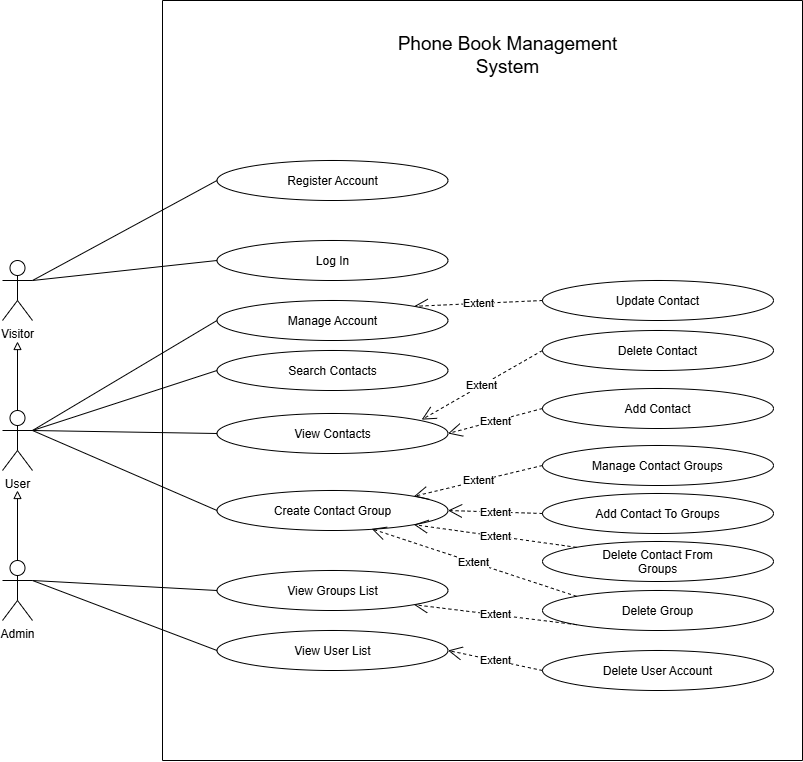

The diagram above was exported from draw.io. Its source (the exported page's mxGraphModel, read from the mxfile embedded in the PNG):
<mxGraphModel dx="1100" dy="635" grid="1" gridSize="10" guides="1" tooltips="1" connect="1" arrows="1" fold="1" page="1" pageScale="1" pageWidth="827" pageHeight="1169" math="0" shadow="0">
  <root>
    <mxCell id="0" />
    <mxCell id="1" parent="0" />
    <mxCell id="iDaSdmSeQdUDXVPFdZJS-3" parent="1" style="swimlane;startSize=0;" value="" vertex="1">
      <mxGeometry height="760" width="640" x="180" y="70" as="geometry" />
    </mxCell>
    <mxCell id="iDaSdmSeQdUDXVPFdZJS-13" parent="iDaSdmSeQdUDXVPFdZJS-3" style="ellipse;whiteSpace=wrap;html=1;shapeInside=1;" value="Register Account" vertex="1">
      <mxGeometry height="40" width="231" x="54.5" y="160" as="geometry" />
    </mxCell>
    <mxCell id="iDaSdmSeQdUDXVPFdZJS-15" parent="iDaSdmSeQdUDXVPFdZJS-3" style="ellipse;whiteSpace=wrap;html=1;shapeInside=1;" value="Log In" vertex="1">
      <mxGeometry height="40" width="231" x="54.5" y="240" as="geometry" />
    </mxCell>
    <mxCell id="iDaSdmSeQdUDXVPFdZJS-16" parent="iDaSdmSeQdUDXVPFdZJS-3" style="ellipse;whiteSpace=wrap;html=1;shapeInside=1;" value="View Contacts" vertex="1">
      <mxGeometry height="40" width="231" x="54.5" y="413" as="geometry" />
    </mxCell>
    <mxCell id="iDaSdmSeQdUDXVPFdZJS-17" parent="iDaSdmSeQdUDXVPFdZJS-3" style="ellipse;whiteSpace=wrap;html=1;shapeInside=1;" value="Add Contact" vertex="1">
      <mxGeometry height="40" width="231" x="380" y="388" as="geometry" />
    </mxCell>
    <mxCell id="iDaSdmSeQdUDXVPFdZJS-18" parent="iDaSdmSeQdUDXVPFdZJS-3" style="ellipse;whiteSpace=wrap;html=1;shapeInside=1;" value="Update Contact" vertex="1">
      <mxGeometry height="40" width="231" x="380" y="280" as="geometry" />
    </mxCell>
    <mxCell id="iDaSdmSeQdUDXVPFdZJS-19" parent="iDaSdmSeQdUDXVPFdZJS-3" style="ellipse;whiteSpace=wrap;html=1;shapeInside=1;" value="Delete Contact" vertex="1">
      <mxGeometry height="40" width="231" x="380" y="330" as="geometry" />
    </mxCell>
    <mxCell id="iDaSdmSeQdUDXVPFdZJS-20" parent="iDaSdmSeQdUDXVPFdZJS-3" style="ellipse;whiteSpace=wrap;html=1;shapeInside=1;" value="Search Contacts" vertex="1">
      <mxGeometry height="40" width="231" x="54.5" y="350" as="geometry" />
    </mxCell>
    <mxCell id="iDaSdmSeQdUDXVPFdZJS-21" parent="iDaSdmSeQdUDXVPFdZJS-3" style="ellipse;whiteSpace=wrap;html=1;shapeInside=1;" value="Manage Contact Groups" vertex="1">
      <mxGeometry height="40" width="231" x="380" y="445" as="geometry" />
    </mxCell>
    <mxCell id="iDaSdmSeQdUDXVPFdZJS-23" parent="iDaSdmSeQdUDXVPFdZJS-3" style="text;html=1;whiteSpace=wrap;strokeColor=none;fillColor=none;align=center;verticalAlign=middle;rounded=0;" value="&lt;font style=&quot;font-size: 19px;&quot;&gt;Phone Book Management System&lt;/font&gt;" vertex="1">
      <mxGeometry height="30" width="261" x="214.5" y="40" as="geometry" />
    </mxCell>
    <mxCell id="iDaSdmSeQdUDXVPFdZJS-38" edge="1" parent="iDaSdmSeQdUDXVPFdZJS-3" source="iDaSdmSeQdUDXVPFdZJS-15" style="endArrow=none;html=1;rounded=0;defaultLabelBackgroundColor=page;entryX=0;entryY=0.5;entryDx=0;entryDy=0;exitX=0;exitY=0.5;exitDx=0;exitDy=0;" target="iDaSdmSeQdUDXVPFdZJS-13" value="">
      <mxGeometry height="50" relative="1" width="50" x="-0.1117" as="geometry">
        <Array as="points">
          <mxPoint x="-130" y="280" />
        </Array>
        <mxPoint x="70" y="440" as="sourcePoint" />
        <mxPoint x="120" y="390" as="targetPoint" />
      </mxGeometry>
    </mxCell>
    <mxCell id="MbSDmH1k2Y3Xbt2ByPbO-3" edge="1" parent="iDaSdmSeQdUDXVPFdZJS-3" source="iDaSdmSeQdUDXVPFdZJS-17" style="endArrow=open;endSize=12;dashed=1;html=1;rounded=0;defaultLabelBackgroundColor=page;exitX=0;exitY=0.5;exitDx=0;exitDy=0;entryX=1;entryY=0.5;entryDx=0;entryDy=0;" target="iDaSdmSeQdUDXVPFdZJS-16" value="Extent">
      <mxGeometry relative="1" width="160" as="geometry">
        <mxPoint x="220" y="450" as="sourcePoint" />
        <mxPoint x="380" y="450" as="targetPoint" />
      </mxGeometry>
    </mxCell>
    <mxCell id="MbSDmH1k2Y3Xbt2ByPbO-4" edge="1" parent="iDaSdmSeQdUDXVPFdZJS-3" source="iDaSdmSeQdUDXVPFdZJS-18" style="endArrow=open;endSize=12;dashed=1;html=1;rounded=0;defaultLabelBackgroundColor=page;exitX=0;exitY=0.5;exitDx=0;exitDy=0;entryX=1;entryY=0;entryDx=0;entryDy=0;" target="MbSDmH1k2Y3Xbt2ByPbO-33" value="Extent">
      <mxGeometry relative="1" width="160" as="geometry">
        <mxPoint x="509" y="340" as="sourcePoint" />
        <mxPoint x="420" y="406" as="targetPoint" />
      </mxGeometry>
    </mxCell>
    <mxCell id="MbSDmH1k2Y3Xbt2ByPbO-5" edge="1" parent="iDaSdmSeQdUDXVPFdZJS-3" source="iDaSdmSeQdUDXVPFdZJS-19" style="endArrow=open;endSize=12;dashed=1;html=1;rounded=0;defaultLabelBackgroundColor=page;exitX=0;exitY=0.5;exitDx=0;exitDy=0;entryX=0.886;entryY=0.154;entryDx=0;entryDy=0;entryPerimeter=0;" target="iDaSdmSeQdUDXVPFdZJS-16" value="Extent">
      <mxGeometry relative="1" width="160" as="geometry">
        <mxPoint x="524" y="390" as="sourcePoint" />
        <mxPoint x="430" y="390" as="targetPoint" />
      </mxGeometry>
    </mxCell>
    <mxCell id="MbSDmH1k2Y3Xbt2ByPbO-10" parent="iDaSdmSeQdUDXVPFdZJS-3" style="ellipse;whiteSpace=wrap;html=1;shapeInside=1;" value="Create Contact Group" vertex="1">
      <mxGeometry height="40" width="231" x="54.5" y="490" as="geometry" />
    </mxCell>
    <mxCell id="MbSDmH1k2Y3Xbt2ByPbO-12" edge="1" parent="iDaSdmSeQdUDXVPFdZJS-3" source="iDaSdmSeQdUDXVPFdZJS-21" style="endArrow=open;endSize=12;dashed=1;html=1;rounded=0;defaultLabelBackgroundColor=page;exitX=0;exitY=0.5;exitDx=0;exitDy=0;entryX=1;entryY=0;entryDx=0;entryDy=0;" target="MbSDmH1k2Y3Xbt2ByPbO-10" value="Extent">
      <mxGeometry relative="1" width="160" as="geometry">
        <mxPoint x="539" y="536" as="sourcePoint" />
        <mxPoint x="410" y="470" as="targetPoint" />
      </mxGeometry>
    </mxCell>
    <mxCell id="MbSDmH1k2Y3Xbt2ByPbO-13" parent="iDaSdmSeQdUDXVPFdZJS-3" style="ellipse;whiteSpace=wrap;html=1;shapeInside=1;" value="Delete Group" vertex="1">
      <mxGeometry height="40" width="231" x="380" y="590" as="geometry" />
    </mxCell>
    <mxCell id="MbSDmH1k2Y3Xbt2ByPbO-15" edge="1" parent="iDaSdmSeQdUDXVPFdZJS-3" source="MbSDmH1k2Y3Xbt2ByPbO-13" style="endArrow=open;endSize=12;dashed=1;html=1;rounded=0;defaultLabelBackgroundColor=page;exitX=0;exitY=0;exitDx=0;exitDy=0;entryX=0.67;entryY=0.96;entryDx=0;entryDy=0;entryPerimeter=0;" target="MbSDmH1k2Y3Xbt2ByPbO-10" value="Extent">
      <mxGeometry relative="1" width="160" as="geometry">
        <mxPoint x="599" y="584" as="sourcePoint" />
        <mxPoint x="470" y="580" as="targetPoint" />
      </mxGeometry>
    </mxCell>
    <mxCell id="MbSDmH1k2Y3Xbt2ByPbO-17" parent="iDaSdmSeQdUDXVPFdZJS-3" style="ellipse;whiteSpace=wrap;html=1;shapeInside=1;" value="Add Contact To Groups" vertex="1">
      <mxGeometry height="40" width="231" x="380" y="493" as="geometry" />
    </mxCell>
    <mxCell id="MbSDmH1k2Y3Xbt2ByPbO-18" edge="1" parent="iDaSdmSeQdUDXVPFdZJS-3" source="MbSDmH1k2Y3Xbt2ByPbO-17" style="endArrow=open;endSize=12;dashed=1;html=1;rounded=0;defaultLabelBackgroundColor=page;exitX=0;exitY=0.5;exitDx=0;exitDy=0;entryX=1;entryY=0.5;entryDx=0;entryDy=0;" target="MbSDmH1k2Y3Xbt2ByPbO-10" value="Extent">
      <mxGeometry relative="1" width="160" as="geometry">
        <mxPoint x="571" y="642" as="sourcePoint" />
        <mxPoint x="400" y="560" as="targetPoint" />
      </mxGeometry>
    </mxCell>
    <mxCell id="MbSDmH1k2Y3Xbt2ByPbO-19" parent="iDaSdmSeQdUDXVPFdZJS-3" style="ellipse;whiteSpace=wrap;html=1;shapeInside=1;" value="Delete Contact From Groups" vertex="1">
      <mxGeometry height="40" width="231" x="380" y="541" as="geometry" />
    </mxCell>
    <mxCell id="MbSDmH1k2Y3Xbt2ByPbO-20" edge="1" parent="iDaSdmSeQdUDXVPFdZJS-3" source="MbSDmH1k2Y3Xbt2ByPbO-19" style="endArrow=open;endSize=12;dashed=1;html=1;rounded=0;defaultLabelBackgroundColor=page;exitX=0;exitY=0;exitDx=0;exitDy=0;entryX=1;entryY=1;entryDx=0;entryDy=0;" target="MbSDmH1k2Y3Xbt2ByPbO-10" value="Extent">
      <mxGeometry relative="1" width="160" as="geometry">
        <mxPoint x="581" y="702" as="sourcePoint" />
        <mxPoint x="410" y="600" as="targetPoint" />
      </mxGeometry>
    </mxCell>
    <mxCell id="MbSDmH1k2Y3Xbt2ByPbO-25" parent="iDaSdmSeQdUDXVPFdZJS-3" style="ellipse;whiteSpace=wrap;html=1;shapeInside=1;" value="View User List" vertex="1">
      <mxGeometry height="40" width="231" x="54.5" y="630" as="geometry" />
    </mxCell>
    <mxCell id="MbSDmH1k2Y3Xbt2ByPbO-28" parent="iDaSdmSeQdUDXVPFdZJS-3" style="ellipse;whiteSpace=wrap;html=1;shapeInside=1;" value="Delete User Account" vertex="1">
      <mxGeometry height="40" width="231" x="380" y="650" as="geometry" />
    </mxCell>
    <mxCell id="MbSDmH1k2Y3Xbt2ByPbO-30" edge="1" parent="iDaSdmSeQdUDXVPFdZJS-3" source="MbSDmH1k2Y3Xbt2ByPbO-28" style="endArrow=open;endSize=12;dashed=1;html=1;rounded=0;defaultLabelBackgroundColor=page;exitX=0;exitY=0.5;exitDx=0;exitDy=0;entryX=1;entryY=0.5;entryDx=0;entryDy=0;" target="MbSDmH1k2Y3Xbt2ByPbO-25" value="Extent">
      <mxGeometry relative="1" width="160" as="geometry">
        <mxPoint x="591" y="722" as="sourcePoint" />
        <mxPoint x="420" y="640" as="targetPoint" />
      </mxGeometry>
    </mxCell>
    <mxCell id="MbSDmH1k2Y3Xbt2ByPbO-32" edge="1" parent="iDaSdmSeQdUDXVPFdZJS-3" source="MbSDmH1k2Y3Xbt2ByPbO-13" style="endArrow=open;endSize=12;dashed=1;html=1;rounded=0;defaultLabelBackgroundColor=page;exitX=0;exitY=1;exitDx=0;exitDy=0;entryX=1;entryY=1;entryDx=0;entryDy=0;" target="MbSDmH1k2Y3Xbt2ByPbO-36" value="Extent">
      <mxGeometry relative="1" width="160" as="geometry">
        <mxPoint x="521" y="692" as="sourcePoint" />
        <mxPoint x="350" y="610" as="targetPoint" />
      </mxGeometry>
    </mxCell>
    <mxCell id="MbSDmH1k2Y3Xbt2ByPbO-33" parent="iDaSdmSeQdUDXVPFdZJS-3" style="ellipse;whiteSpace=wrap;html=1;shapeInside=1;" value="Manage Account" vertex="1">
      <mxGeometry height="40" width="231" x="54.5" y="300" as="geometry" />
    </mxCell>
    <mxCell id="MbSDmH1k2Y3Xbt2ByPbO-36" parent="iDaSdmSeQdUDXVPFdZJS-3" style="ellipse;whiteSpace=wrap;html=1;shapeInside=1;" value="View Groups List" vertex="1">
      <mxGeometry height="40" width="231" x="54.5" y="570" as="geometry" />
    </mxCell>
    <mxCell id="iDaSdmSeQdUDXVPFdZJS-40" edge="1" parent="1" source="MbSDmH1k2Y3Xbt2ByPbO-7" style="endArrow=none;html=1;rounded=0;defaultLabelBackgroundColor=page;entryX=0;entryY=0.5;entryDx=0;entryDy=0;exitX=1;exitY=0.3333333333333333;exitDx=0;exitDy=0;exitPerimeter=0;" target="iDaSdmSeQdUDXVPFdZJS-16" value="">
      <mxGeometry height="50" relative="1" width="50" as="geometry">
        <mxPoint x="20" y="510" as="sourcePoint" />
        <mxPoint x="260" y="550" as="targetPoint" />
      </mxGeometry>
    </mxCell>
    <mxCell id="iDaSdmSeQdUDXVPFdZJS-45" edge="1" parent="1" source="MbSDmH1k2Y3Xbt2ByPbO-7" style="endArrow=none;html=1;rounded=0;defaultLabelBackgroundColor=page;entryX=0;entryY=0.5;entryDx=0;entryDy=0;exitX=1;exitY=0.3333333333333333;exitDx=0;exitDy=0;exitPerimeter=0;" target="iDaSdmSeQdUDXVPFdZJS-20" value="">
      <mxGeometry height="50" relative="1" width="50" as="geometry">
        <mxPoint x="20" y="510" as="sourcePoint" />
        <mxPoint x="70" y="780" as="targetPoint" />
      </mxGeometry>
    </mxCell>
    <mxCell id="MbSDmH1k2Y3Xbt2ByPbO-6" parent="1" style="shape=umlActor;verticalLabelPosition=bottom;verticalAlign=top;html=1;labelPerimeter=1;" value="Visitor" vertex="1">
      <mxGeometry height="60" width="30" x="20" y="330" as="geometry" />
    </mxCell>
    <mxCell id="MbSDmH1k2Y3Xbt2ByPbO-9" edge="1" parent="1" source="MbSDmH1k2Y3Xbt2ByPbO-7" style="edgeStyle=orthogonalEdgeStyle;rounded=0;orthogonalLoop=1;jettySize=auto;html=1;defaultLabelBackgroundColor=page;endArrow=block;endFill=0;" target="MbSDmH1k2Y3Xbt2ByPbO-6">
      <mxGeometry relative="1" as="geometry" />
    </mxCell>
    <mxCell id="MbSDmH1k2Y3Xbt2ByPbO-7" parent="1" style="shape=umlActor;verticalLabelPosition=bottom;verticalAlign=top;html=1;labelPerimeter=1;" value="User" vertex="1">
      <mxGeometry height="60" width="30" x="20" y="480" as="geometry" />
    </mxCell>
    <mxCell id="MbSDmH1k2Y3Xbt2ByPbO-11" edge="1" parent="1" source="MbSDmH1k2Y3Xbt2ByPbO-7" style="endArrow=none;html=1;rounded=0;defaultLabelBackgroundColor=page;entryX=0;entryY=0.5;entryDx=0;entryDy=0;exitX=1;exitY=0.3333333333333333;exitDx=0;exitDy=0;exitPerimeter=0;" target="MbSDmH1k2Y3Xbt2ByPbO-10" value="">
      <mxGeometry height="50" relative="1" width="50" as="geometry">
        <mxPoint x="260" y="580" as="sourcePoint" />
        <mxPoint x="505" y="650" as="targetPoint" />
      </mxGeometry>
    </mxCell>
    <mxCell id="MbSDmH1k2Y3Xbt2ByPbO-22" parent="1" style="shape=umlActor;verticalLabelPosition=bottom;verticalAlign=top;html=1;labelPerimeter=1;" value="Admin" vertex="1">
      <mxGeometry height="60" width="30" x="20" y="630" as="geometry" />
    </mxCell>
    <mxCell id="MbSDmH1k2Y3Xbt2ByPbO-23" edge="1" parent="1" source="MbSDmH1k2Y3Xbt2ByPbO-22" style="edgeStyle=orthogonalEdgeStyle;rounded=0;orthogonalLoop=1;jettySize=auto;html=1;defaultLabelBackgroundColor=page;endArrow=block;endFill=0;exitX=0.5;exitY=0;exitDx=0;exitDy=0;exitPerimeter=0;">
      <mxGeometry relative="1" x="0.6837" as="geometry">
        <mxPoint x="140" y="619" as="sourcePoint" />
        <mxPoint x="35" y="560" as="targetPoint" />
      </mxGeometry>
    </mxCell>
    <mxCell id="MbSDmH1k2Y3Xbt2ByPbO-27" edge="1" parent="1" source="MbSDmH1k2Y3Xbt2ByPbO-22" style="endArrow=none;html=1;rounded=0;defaultLabelBackgroundColor=page;entryX=0;entryY=0.5;entryDx=0;entryDy=0;exitX=1;exitY=0.3333333333333333;exitDx=0;exitDy=0;exitPerimeter=0;" target="MbSDmH1k2Y3Xbt2ByPbO-25" value="">
      <mxGeometry height="50" relative="1" width="50" as="geometry">
        <mxPoint x="350" y="760" as="sourcePoint" />
        <mxPoint x="595" y="870" as="targetPoint" />
      </mxGeometry>
    </mxCell>
    <mxCell id="MbSDmH1k2Y3Xbt2ByPbO-34" edge="1" parent="1" source="MbSDmH1k2Y3Xbt2ByPbO-7" style="endArrow=none;html=1;rounded=0;defaultLabelBackgroundColor=page;entryX=0;entryY=0.5;entryDx=0;entryDy=0;exitX=1;exitY=0.3333333333333333;exitDx=0;exitDy=0;exitPerimeter=0;" target="MbSDmH1k2Y3Xbt2ByPbO-33" value="">
      <mxGeometry height="50" relative="1" width="50" as="geometry">
        <mxPoint x="230" y="510" as="sourcePoint" />
        <mxPoint x="445" y="470" as="targetPoint" />
      </mxGeometry>
    </mxCell>
    <mxCell id="MbSDmH1k2Y3Xbt2ByPbO-37" edge="1" parent="1" source="MbSDmH1k2Y3Xbt2ByPbO-22" style="endArrow=none;html=1;rounded=0;defaultLabelBackgroundColor=page;entryX=0;entryY=0.5;entryDx=0;entryDy=0;exitX=1;exitY=0.3333333333333333;exitDx=0;exitDy=0;exitPerimeter=0;" target="MbSDmH1k2Y3Xbt2ByPbO-36" value="">
      <mxGeometry height="50" relative="1" width="50" as="geometry">
        <mxPoint x="110" y="670" as="sourcePoint" />
        <mxPoint x="295" y="760" as="targetPoint" />
      </mxGeometry>
    </mxCell>
  </root>
</mxGraphModel>